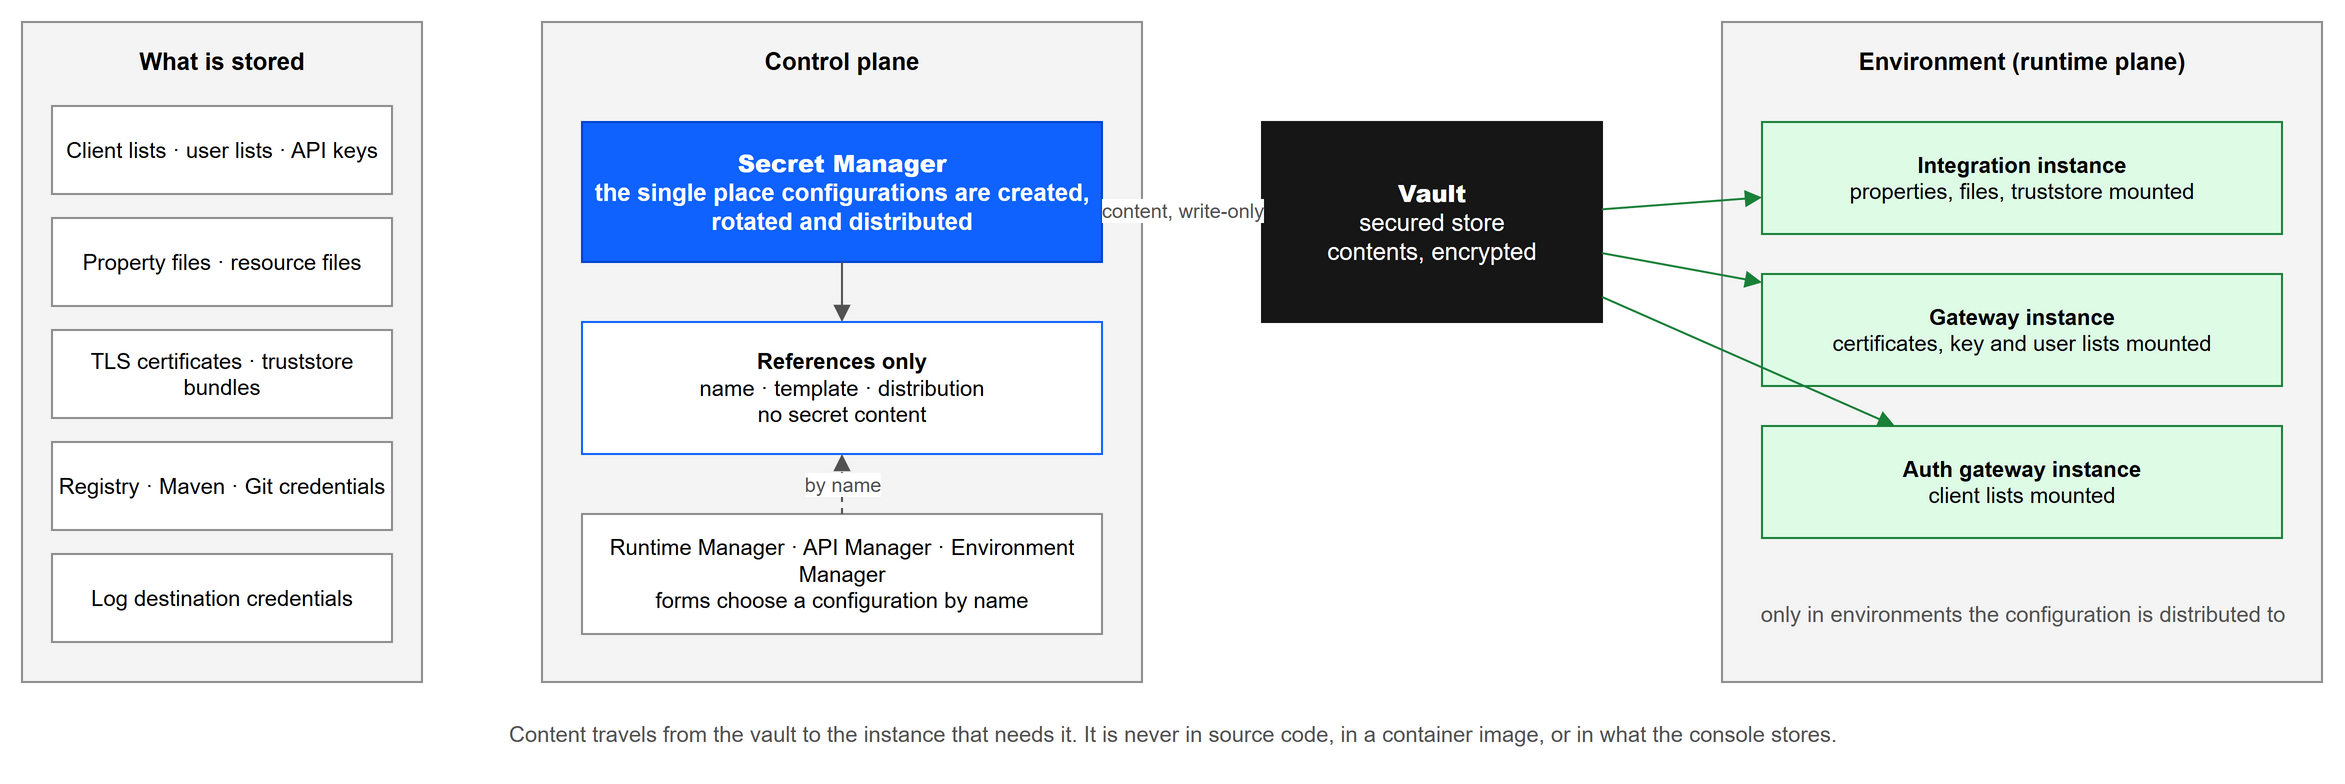

The diagram above was exported from draw.io. Its source (the exported page's mxGraphModel, read from the mxfile embedded in the PNG):
<mxGraphModel dx="1000" dy="600" grid="1" gridSize="10" page="0" math="0" shadow="0">
  <root>
    <mxCell id="0" />
    <mxCell id="1" parent="0" />
    <mxCell id="c1" value="What is stored" style="rounded=0;whiteSpace=wrap;html=1;fillColor=#f4f4f4;strokeColor=#8d8d8d;verticalAlign=top;fontSize=12;fontStyle=1;spacingTop=6;" vertex="1" parent="1">
      <mxGeometry x="20" y="20" width="200" height="330" as="geometry" />
    </mxCell>
    <mxCell id="c2" value="Client lists · user lists · API keys" style="rounded=0;whiteSpace=wrap;html=1;fillColor=#ffffff;strokeColor=#8d8d8d;fontSize=11;" vertex="1" parent="1">
      <mxGeometry x="35" y="62" width="170" height="44" as="geometry" />
    </mxCell>
    <mxCell id="c3" value="Property files · resource files" style="rounded=0;whiteSpace=wrap;html=1;fillColor=#ffffff;strokeColor=#8d8d8d;fontSize=11;" vertex="1" parent="1">
      <mxGeometry x="35" y="118" width="170" height="44" as="geometry" />
    </mxCell>
    <mxCell id="c4" value="TLS certificates · truststore bundles" style="rounded=0;whiteSpace=wrap;html=1;fillColor=#ffffff;strokeColor=#8d8d8d;fontSize=11;" vertex="1" parent="1">
      <mxGeometry x="35" y="174" width="170" height="44" as="geometry" />
    </mxCell>
    <mxCell id="c5" value="Registry · Maven · Git credentials" style="rounded=0;whiteSpace=wrap;html=1;fillColor=#ffffff;strokeColor=#8d8d8d;fontSize=11;" vertex="1" parent="1">
      <mxGeometry x="35" y="230" width="170" height="44" as="geometry" />
    </mxCell>
    <mxCell id="c6" value="Log destination credentials" style="rounded=0;whiteSpace=wrap;html=1;fillColor=#ffffff;strokeColor=#8d8d8d;fontSize=11;" vertex="1" parent="1">
      <mxGeometry x="35" y="286" width="170" height="44" as="geometry" />
    </mxCell>
    <mxCell id="c7" value="Control plane" style="rounded=0;whiteSpace=wrap;html=1;fillColor=#f4f4f4;strokeColor=#8d8d8d;verticalAlign=top;fontSize=12;fontStyle=1;spacingTop=6;" vertex="1" parent="1">
      <mxGeometry x="280" y="20" width="300" height="330" as="geometry" />
    </mxCell>
    <mxCell id="c8" value="&lt;b&gt;Secret Manager&lt;/b&gt;&lt;br&gt;the single place configurations are created, rotated and distributed" style="rounded=0;whiteSpace=wrap;html=1;fillColor=#0f62fe;strokeColor=#0043ce;fontColor=#ffffff;fontSize=12;fontStyle=1;" vertex="1" parent="1">
      <mxGeometry x="300" y="70" width="260" height="70" as="geometry" />
    </mxCell>
    <mxCell id="c9" value="&lt;b&gt;References only&lt;/b&gt;&lt;br&gt;name · template · distribution&lt;br&gt;no secret content" style="rounded=0;whiteSpace=wrap;html=1;fillColor=#ffffff;strokeColor=#0f62fe;fontSize=11;" vertex="1" parent="1">
      <mxGeometry x="300" y="170" width="260" height="66" as="geometry" />
    </mxCell>
    <mxCell id="c10" value="Runtime Manager · API Manager · Environment Manager&lt;br&gt;forms choose a configuration by name" style="rounded=0;whiteSpace=wrap;html=1;fillColor=#ffffff;strokeColor=#8d8d8d;fontSize=11;" vertex="1" parent="1">
      <mxGeometry x="300" y="266" width="260" height="60" as="geometry" />
    </mxCell>
    <mxCell id="c11" value="&lt;b&gt;Vault&lt;/b&gt;&lt;br&gt;&lt;span style=&quot;font-weight:normal&quot;&gt;secured store&lt;br&gt;contents, encrypted&lt;/span&gt;" style="rounded=0;whiteSpace=wrap;html=1;fillColor=#161616;strokeColor=#161616;fontColor=#ffffff;fontSize=12;fontStyle=1;" vertex="1" parent="1">
      <mxGeometry x="640" y="70" width="170" height="100" as="geometry" />
    </mxCell>
    <mxCell id="c12" value="Environment (runtime plane)" style="rounded=0;whiteSpace=wrap;html=1;fillColor=#f4f4f4;strokeColor=#8d8d8d;verticalAlign=top;fontSize=12;fontStyle=1;spacingTop=6;" vertex="1" parent="1">
      <mxGeometry x="870" y="20" width="300" height="330" as="geometry" />
    </mxCell>
    <mxCell id="c13" value="&lt;b&gt;Integration instance&lt;/b&gt;&lt;br&gt;properties, files, truststore mounted" style="rounded=0;whiteSpace=wrap;html=1;fillColor=#defbe6;strokeColor=#198038;fontSize=11;" vertex="1" parent="1">
      <mxGeometry x="890" y="70" width="260" height="56" as="geometry" />
    </mxCell>
    <mxCell id="c14" value="&lt;b&gt;Gateway instance&lt;/b&gt;&lt;br&gt;certificates, key and user lists mounted" style="rounded=0;whiteSpace=wrap;html=1;fillColor=#defbe6;strokeColor=#198038;fontSize=11;" vertex="1" parent="1">
      <mxGeometry x="890" y="146" width="260" height="56" as="geometry" />
    </mxCell>
    <mxCell id="c15" value="&lt;b&gt;Auth gateway instance&lt;/b&gt;&lt;br&gt;client lists mounted" style="rounded=0;whiteSpace=wrap;html=1;fillColor=#defbe6;strokeColor=#198038;fontSize=11;" vertex="1" parent="1">
      <mxGeometry x="890" y="222" width="260" height="56" as="geometry" />
    </mxCell>
    <mxCell id="c16" value="only in environments the configuration is distributed to" style="text;html=1;align=center;verticalAlign=middle;fontSize=11;fontColor=#525252;" vertex="1" parent="1">
      <mxGeometry x="880" y="296" width="280" height="40" as="geometry" />
    </mxCell>
    <mxCell id="e17" value="content, write-only" style="endArrow=block;html=1;rounded=0;strokeColor=#525252;fontSize=10;fontColor=#525252;labelBackgroundColor=#ffffff;" edge="1" parent="1" source="c8" target="c11">
      <mxGeometry relative="1" as="geometry" />
    </mxCell>
    <mxCell id="e18" value="" style="endArrow=block;html=1;rounded=0;strokeColor=#525252;fontSize=10;fontColor=#525252;labelBackgroundColor=#ffffff;" edge="1" parent="1" source="c8" target="c9">
      <mxGeometry relative="1" as="geometry" />
    </mxCell>
    <mxCell id="e19" value="by name" style="endArrow=block;html=1;rounded=0;strokeColor=#525252;fontSize=10;fontColor=#525252;labelBackgroundColor=#ffffff;dashed=1;" edge="1" parent="1" source="c10" target="c9">
      <mxGeometry relative="1" as="geometry" />
    </mxCell>
    <mxCell id="e20" value="" style="endArrow=block;html=1;rounded=0;strokeColor=#198038;fontSize=10;fontColor=#198038;labelBackgroundColor=#ffffff;" edge="1" parent="1" source="c11" target="c13">
      <mxGeometry relative="1" as="geometry" />
    </mxCell>
    <mxCell id="e21" value="" style="endArrow=block;html=1;rounded=0;strokeColor=#198038;fontSize=10;fontColor=#198038;labelBackgroundColor=#ffffff;" edge="1" parent="1" source="c11" target="c14">
      <mxGeometry relative="1" as="geometry" />
    </mxCell>
    <mxCell id="e22" value="" style="endArrow=block;html=1;rounded=0;strokeColor=#198038;fontSize=10;fontColor=#198038;labelBackgroundColor=#ffffff;" edge="1" parent="1" source="c11" target="c15">
      <mxGeometry relative="1" as="geometry" />
    </mxCell>
    <mxCell id="c23" value="Content travels from the vault to the instance that needs it. It is never in source code, in a container image, or in what the console stores." style="text;html=1;align=center;verticalAlign=middle;fontSize=11;fontColor=#525252;" vertex="1" parent="1">
      <mxGeometry x="20" y="362" width="1150" height="28" as="geometry" />
    </mxCell>
  </root>
</mxGraphModel>